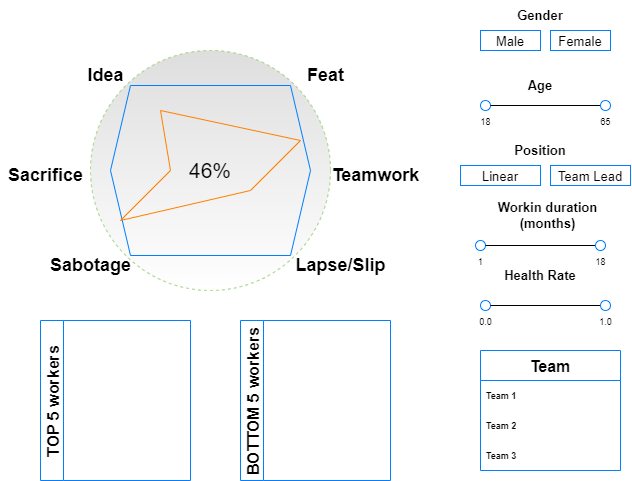

The diagram above was exported from draw.io. Its source (the exported page's mxGraphModel, read from the mxfile embedded in the PNG):
<mxGraphModel dx="723" dy="469" grid="1" gridSize="10" guides="1" tooltips="1" connect="1" arrows="1" fold="1" page="1" pageScale="1" pageWidth="850" pageHeight="1100" math="0" shadow="0">
  <root>
    <mxCell id="0" />
    <mxCell id="1" parent="0" />
    <mxCell id="MseaCXcxGctok5Fz_RL3-1" value="" style="ellipse;whiteSpace=wrap;html=1;aspect=fixed;dashed=1;strokeColor=#97D077;fillColor=#DEDEDE;gradientColor=#ffffff;" vertex="1" parent="1">
      <mxGeometry x="90" y="70" width="240" height="240" as="geometry" />
    </mxCell>
    <mxCell id="MseaCXcxGctok5Fz_RL3-2" value="" style="shape=hexagon;perimeter=hexagonPerimeter2;whiteSpace=wrap;html=1;fixedSize=1;strokeColor=#007FFF;fillColor=none;gradientColor=none;" vertex="1" parent="1">
      <mxGeometry x="110" y="105" width="200" height="170" as="geometry" />
    </mxCell>
    <mxCell id="MseaCXcxGctok5Fz_RL3-4" value="&lt;h2&gt;&lt;b&gt;Feat&lt;/b&gt;&lt;/h2&gt;" style="text;html=1;align=center;verticalAlign=middle;resizable=0;points=[];autosize=1;strokeColor=none;fillColor=none;" vertex="1" parent="1">
      <mxGeometry x="300" y="70" width="50" height="50" as="geometry" />
    </mxCell>
    <mxCell id="MseaCXcxGctok5Fz_RL3-5" value="&lt;h2&gt;&lt;b&gt;Idea&lt;/b&gt;&lt;/h2&gt;" style="text;html=1;align=center;verticalAlign=middle;resizable=0;points=[];autosize=1;strokeColor=none;fillColor=none;" vertex="1" parent="1">
      <mxGeometry x="80" y="70" width="50" height="50" as="geometry" />
    </mxCell>
    <mxCell id="MseaCXcxGctok5Fz_RL3-6" value="&lt;h2&gt;&lt;b&gt;Sacrifice&lt;/b&gt;&lt;/h2&gt;" style="text;html=1;align=center;verticalAlign=middle;resizable=0;points=[];autosize=1;strokeColor=none;fillColor=none;" vertex="1" parent="1">
      <mxGeometry y="170" width="90" height="50" as="geometry" />
    </mxCell>
    <mxCell id="MseaCXcxGctok5Fz_RL3-7" value="&lt;h2&gt;&lt;b&gt;Teamwork&lt;/b&gt;&lt;/h2&gt;" style="text;html=1;align=center;verticalAlign=middle;resizable=0;points=[];autosize=1;strokeColor=none;fillColor=none;" vertex="1" parent="1">
      <mxGeometry x="325" y="170" width="100" height="50" as="geometry" />
    </mxCell>
    <mxCell id="MseaCXcxGctok5Fz_RL3-8" value="&lt;h2&gt;&lt;b&gt;Sabotage&lt;/b&gt;&lt;/h2&gt;" style="text;html=1;align=center;verticalAlign=middle;resizable=0;points=[];autosize=1;strokeColor=none;fillColor=none;" vertex="1" parent="1">
      <mxGeometry x="40" y="260" width="100" height="50" as="geometry" />
    </mxCell>
    <mxCell id="MseaCXcxGctok5Fz_RL3-9" value="&lt;h2&gt;&lt;b&gt;Lapse/Slip&lt;/b&gt;&lt;/h2&gt;" style="text;html=1;align=center;verticalAlign=middle;resizable=0;points=[];autosize=1;strokeColor=none;fillColor=none;" vertex="1" parent="1">
      <mxGeometry x="285" y="260" width="110" height="50" as="geometry" />
    </mxCell>
    <mxCell id="MseaCXcxGctok5Fz_RL3-10" value="&lt;span style=&quot;font-size: 21px;&quot;&gt;46%&lt;/span&gt;" style="text;html=1;strokeColor=none;fillColor=none;align=center;verticalAlign=middle;whiteSpace=wrap;rounded=0;" vertex="1" parent="1">
      <mxGeometry x="170" y="160" width="80" height="60" as="geometry" />
    </mxCell>
    <mxCell id="MseaCXcxGctok5Fz_RL3-12" value="" style="endArrow=none;html=1;rounded=0;fontSize=16;strokeColor=#FF8000;" edge="1" parent="1">
      <mxGeometry width="50" height="50" relative="1" as="geometry">
        <mxPoint x="160" y="130" as="sourcePoint" />
        <mxPoint x="300" y="160" as="targetPoint" />
      </mxGeometry>
    </mxCell>
    <mxCell id="MseaCXcxGctok5Fz_RL3-13" value="" style="endArrow=none;html=1;rounded=0;fontSize=16;strokeColor=#FF8000;" edge="1" parent="1">
      <mxGeometry width="50" height="50" relative="1" as="geometry">
        <mxPoint x="250" y="210" as="sourcePoint" />
        <mxPoint x="300" y="160" as="targetPoint" />
      </mxGeometry>
    </mxCell>
    <mxCell id="MseaCXcxGctok5Fz_RL3-14" value="" style="endArrow=none;html=1;rounded=0;fontSize=16;strokeColor=#FF8000;" edge="1" parent="1">
      <mxGeometry width="50" height="50" relative="1" as="geometry">
        <mxPoint x="170" y="190" as="sourcePoint" />
        <mxPoint x="160" y="130" as="targetPoint" />
      </mxGeometry>
    </mxCell>
    <mxCell id="MseaCXcxGctok5Fz_RL3-15" value="" style="endArrow=none;html=1;rounded=0;fontSize=16;strokeColor=#FF8000;" edge="1" parent="1">
      <mxGeometry width="50" height="50" relative="1" as="geometry">
        <mxPoint x="120" y="240" as="sourcePoint" />
        <mxPoint x="170" y="190" as="targetPoint" />
      </mxGeometry>
    </mxCell>
    <mxCell id="MseaCXcxGctok5Fz_RL3-16" value="" style="endArrow=none;html=1;rounded=0;fontSize=16;strokeColor=#FF8000;" edge="1" parent="1">
      <mxGeometry width="50" height="50" relative="1" as="geometry">
        <mxPoint x="120" y="240" as="sourcePoint" />
        <mxPoint x="250" y="210" as="targetPoint" />
      </mxGeometry>
    </mxCell>
    <mxCell id="MseaCXcxGctok5Fz_RL3-17" value="&lt;font style=&quot;font-size: 13px;&quot;&gt;Male&lt;/font&gt;" style="rounded=0;whiteSpace=wrap;html=1;fontSize=16;strokeColor=#007FFF;fillColor=default;gradientColor=none;" vertex="1" parent="1">
      <mxGeometry x="480" y="50" width="60" height="20" as="geometry" />
    </mxCell>
    <mxCell id="MseaCXcxGctok5Fz_RL3-18" value="&lt;font style=&quot;font-size: 13px;&quot;&gt;Female&lt;/font&gt;" style="rounded=0;whiteSpace=wrap;html=1;fontSize=16;strokeColor=#007FFF;fillColor=default;gradientColor=none;" vertex="1" parent="1">
      <mxGeometry x="550" y="50" width="60" height="20" as="geometry" />
    </mxCell>
    <mxCell id="MseaCXcxGctok5Fz_RL3-19" value="&lt;b&gt;Gender&lt;/b&gt;" style="text;html=1;strokeColor=none;fillColor=none;align=center;verticalAlign=middle;whiteSpace=wrap;rounded=0;fontSize=13;" vertex="1" parent="1">
      <mxGeometry x="510" y="20" width="60" height="30" as="geometry" />
    </mxCell>
    <mxCell id="MseaCXcxGctok5Fz_RL3-20" value="&lt;b&gt;Age&lt;/b&gt;" style="text;html=1;strokeColor=none;fillColor=none;align=center;verticalAlign=middle;whiteSpace=wrap;rounded=0;fontSize=13;" vertex="1" parent="1">
      <mxGeometry x="510" y="90" width="60" height="30" as="geometry" />
    </mxCell>
    <mxCell id="MseaCXcxGctok5Fz_RL3-23" value="" style="ellipse;whiteSpace=wrap;html=1;fontSize=13;strokeColor=#007FFF;fillColor=default;gradientColor=none;" vertex="1" parent="1">
      <mxGeometry x="480" y="120" width="10" height="10" as="geometry" />
    </mxCell>
    <mxCell id="MseaCXcxGctok5Fz_RL3-26" value="" style="endArrow=none;html=1;rounded=0;fontSize=13;strokeColor=#000000;" edge="1" parent="1">
      <mxGeometry width="50" height="50" relative="1" as="geometry">
        <mxPoint x="490" y="125" as="sourcePoint" />
        <mxPoint x="600" y="125" as="targetPoint" />
      </mxGeometry>
    </mxCell>
    <mxCell id="MseaCXcxGctok5Fz_RL3-27" value="&lt;font style=&quot;font-size: 9px;&quot;&gt;18&lt;/font&gt;" style="text;html=1;align=center;verticalAlign=middle;resizable=0;points=[];autosize=1;strokeColor=none;fillColor=none;fontSize=13;" vertex="1" parent="1">
      <mxGeometry x="470" y="130" width="30" height="20" as="geometry" />
    </mxCell>
    <mxCell id="MseaCXcxGctok5Fz_RL3-28" value="&lt;font style=&quot;font-size: 9px;&quot;&gt;65&lt;/font&gt;" style="text;html=1;align=center;verticalAlign=middle;resizable=0;points=[];autosize=1;strokeColor=none;fillColor=none;fontSize=13;" vertex="1" parent="1">
      <mxGeometry x="590" y="130" width="30" height="20" as="geometry" />
    </mxCell>
    <mxCell id="MseaCXcxGctok5Fz_RL3-29" value="" style="ellipse;whiteSpace=wrap;html=1;fontSize=13;strokeColor=#007FFF;fillColor=default;gradientColor=none;" vertex="1" parent="1">
      <mxGeometry x="600" y="120" width="10" height="10" as="geometry" />
    </mxCell>
    <mxCell id="MseaCXcxGctok5Fz_RL3-30" value="&lt;font style=&quot;font-size: 13px;&quot;&gt;Linear&lt;/font&gt;" style="rounded=0;whiteSpace=wrap;html=1;fontSize=16;strokeColor=#007FFF;fillColor=default;gradientColor=none;" vertex="1" parent="1">
      <mxGeometry x="460" y="185" width="80" height="20" as="geometry" />
    </mxCell>
    <mxCell id="MseaCXcxGctok5Fz_RL3-31" value="&lt;font style=&quot;font-size: 13px;&quot;&gt;Team Lead&lt;/font&gt;" style="rounded=0;whiteSpace=wrap;html=1;fontSize=16;strokeColor=#007FFF;fillColor=default;gradientColor=none;" vertex="1" parent="1">
      <mxGeometry x="550" y="185" width="80" height="20" as="geometry" />
    </mxCell>
    <mxCell id="MseaCXcxGctok5Fz_RL3-32" value="&lt;b&gt;Health Rate&lt;/b&gt;" style="text;html=1;strokeColor=none;fillColor=none;align=center;verticalAlign=middle;whiteSpace=wrap;rounded=0;fontSize=13;" vertex="1" parent="1">
      <mxGeometry x="495" y="280" width="90" height="30" as="geometry" />
    </mxCell>
    <mxCell id="MseaCXcxGctok5Fz_RL3-33" value="&lt;b&gt;Position&lt;/b&gt;" style="text;html=1;strokeColor=none;fillColor=none;align=center;verticalAlign=middle;whiteSpace=wrap;rounded=0;fontSize=13;" vertex="1" parent="1">
      <mxGeometry x="510" y="155" width="60" height="30" as="geometry" />
    </mxCell>
    <mxCell id="MseaCXcxGctok5Fz_RL3-34" value="" style="ellipse;whiteSpace=wrap;html=1;fontSize=13;strokeColor=#007FFF;fillColor=default;gradientColor=none;" vertex="1" parent="1">
      <mxGeometry x="480" y="320" width="10" height="10" as="geometry" />
    </mxCell>
    <mxCell id="MseaCXcxGctok5Fz_RL3-35" value="" style="endArrow=none;html=1;rounded=0;fontSize=13;strokeColor=#000000;" edge="1" parent="1">
      <mxGeometry width="50" height="50" relative="1" as="geometry">
        <mxPoint x="490" y="325" as="sourcePoint" />
        <mxPoint x="600" y="325" as="targetPoint" />
      </mxGeometry>
    </mxCell>
    <mxCell id="MseaCXcxGctok5Fz_RL3-36" value="&lt;font style=&quot;font-size: 9px;&quot;&gt;0.0&lt;/font&gt;" style="text;html=1;align=center;verticalAlign=middle;resizable=0;points=[];autosize=1;strokeColor=none;fillColor=none;fontSize=13;" vertex="1" parent="1">
      <mxGeometry x="470" y="330" width="30" height="20" as="geometry" />
    </mxCell>
    <mxCell id="MseaCXcxGctok5Fz_RL3-37" value="&lt;font style=&quot;font-size: 9px;&quot;&gt;1.0&lt;/font&gt;" style="text;html=1;align=center;verticalAlign=middle;resizable=0;points=[];autosize=1;strokeColor=none;fillColor=none;fontSize=13;" vertex="1" parent="1">
      <mxGeometry x="590" y="330" width="30" height="20" as="geometry" />
    </mxCell>
    <mxCell id="MseaCXcxGctok5Fz_RL3-38" value="" style="ellipse;whiteSpace=wrap;html=1;fontSize=13;strokeColor=#007FFF;fillColor=default;gradientColor=none;" vertex="1" parent="1">
      <mxGeometry x="600" y="320" width="10" height="10" as="geometry" />
    </mxCell>
    <mxCell id="MseaCXcxGctok5Fz_RL3-45" value="Team" style="swimlane;fontStyle=1;childLayout=stackLayout;horizontal=1;startSize=30;horizontalStack=0;resizeParent=1;resizeParentMax=0;resizeLast=0;collapsible=1;marginBottom=0;fontSize=16;strokeColor=#007FFF;fillColor=default;gradientColor=none;" vertex="1" parent="1">
      <mxGeometry x="480" y="370" width="140" height="120" as="geometry" />
    </mxCell>
    <mxCell id="MseaCXcxGctok5Fz_RL3-46" value="Team 1" style="text;strokeColor=none;fillColor=none;align=left;verticalAlign=middle;spacingLeft=4;spacingRight=4;overflow=hidden;points=[[0,0.5],[1,0.5]];portConstraint=eastwest;rotatable=0;fontSize=9;fontStyle=1" vertex="1" parent="MseaCXcxGctok5Fz_RL3-45">
      <mxGeometry y="30" width="140" height="30" as="geometry" />
    </mxCell>
    <mxCell id="MseaCXcxGctok5Fz_RL3-47" value="Team 2" style="text;strokeColor=none;fillColor=none;align=left;verticalAlign=middle;spacingLeft=4;spacingRight=4;overflow=hidden;points=[[0,0.5],[1,0.5]];portConstraint=eastwest;rotatable=0;fontSize=9;fontStyle=1" vertex="1" parent="MseaCXcxGctok5Fz_RL3-45">
      <mxGeometry y="60" width="140" height="30" as="geometry" />
    </mxCell>
    <mxCell id="MseaCXcxGctok5Fz_RL3-48" value="Team 3" style="text;strokeColor=none;fillColor=none;align=left;verticalAlign=middle;spacingLeft=4;spacingRight=4;overflow=hidden;points=[[0,0.5],[1,0.5]];portConstraint=eastwest;rotatable=0;fontSize=9;fontStyle=1" vertex="1" parent="MseaCXcxGctok5Fz_RL3-45">
      <mxGeometry y="90" width="140" height="30" as="geometry" />
    </mxCell>
    <mxCell id="MseaCXcxGctok5Fz_RL3-49" value="&lt;b&gt;Workin duration (months)&lt;/b&gt;" style="text;html=1;strokeColor=none;fillColor=none;align=center;verticalAlign=middle;whiteSpace=wrap;rounded=0;fontSize=13;" vertex="1" parent="1">
      <mxGeometry x="485" y="220" width="125" height="30" as="geometry" />
    </mxCell>
    <mxCell id="MseaCXcxGctok5Fz_RL3-50" value="" style="ellipse;whiteSpace=wrap;html=1;fontSize=13;strokeColor=#007FFF;fillColor=default;gradientColor=none;" vertex="1" parent="1">
      <mxGeometry x="475" y="260" width="10" height="10" as="geometry" />
    </mxCell>
    <mxCell id="MseaCXcxGctok5Fz_RL3-51" value="" style="endArrow=none;html=1;rounded=0;fontSize=13;strokeColor=#000000;" edge="1" parent="1">
      <mxGeometry width="50" height="50" relative="1" as="geometry">
        <mxPoint x="485" y="265" as="sourcePoint" />
        <mxPoint x="595" y="265" as="targetPoint" />
      </mxGeometry>
    </mxCell>
    <mxCell id="MseaCXcxGctok5Fz_RL3-52" value="&lt;font style=&quot;font-size: 9px;&quot;&gt;1&lt;/font&gt;" style="text;html=1;align=center;verticalAlign=middle;resizable=0;points=[];autosize=1;strokeColor=none;fillColor=none;fontSize=13;" vertex="1" parent="1">
      <mxGeometry x="470" y="270" width="20" height="20" as="geometry" />
    </mxCell>
    <mxCell id="MseaCXcxGctok5Fz_RL3-53" value="&lt;font style=&quot;font-size: 9px;&quot;&gt;18&lt;/font&gt;" style="text;html=1;align=center;verticalAlign=middle;resizable=0;points=[];autosize=1;strokeColor=none;fillColor=none;fontSize=13;" vertex="1" parent="1">
      <mxGeometry x="585" y="270" width="30" height="20" as="geometry" />
    </mxCell>
    <mxCell id="MseaCXcxGctok5Fz_RL3-54" value="" style="ellipse;whiteSpace=wrap;html=1;fontSize=13;strokeColor=#007FFF;fillColor=default;gradientColor=none;" vertex="1" parent="1">
      <mxGeometry x="595" y="260" width="10" height="10" as="geometry" />
    </mxCell>
    <mxCell id="MseaCXcxGctok5Fz_RL3-55" value="TOP 5 workers" style="swimlane;horizontal=0;fontSize=16;strokeColor=#007FFF;fillColor=default;gradientColor=none;" vertex="1" parent="1">
      <mxGeometry x="40" y="340" width="150" height="160" as="geometry" />
    </mxCell>
    <mxCell id="MseaCXcxGctok5Fz_RL3-56" value="BOTTOM 5 workers" style="swimlane;horizontal=0;fontSize=16;strokeColor=#007FFF;fillColor=default;gradientColor=none;" vertex="1" parent="1">
      <mxGeometry x="240" y="340" width="150" height="160" as="geometry" />
    </mxCell>
  </root>
</mxGraphModel>